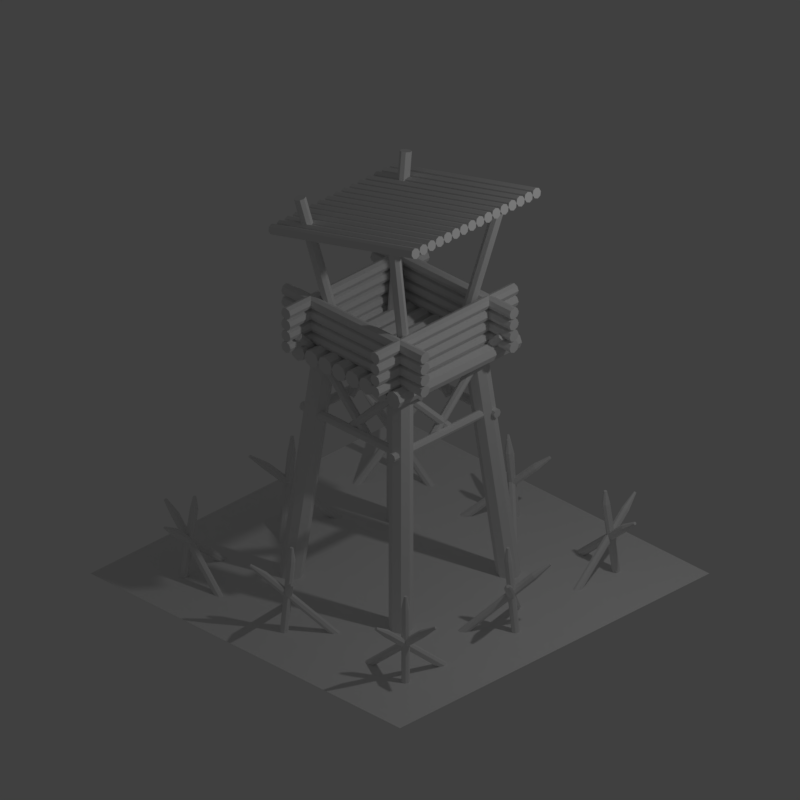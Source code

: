# Source: Tower_Level01_01.blend  (saved by Blender 2.79.0; exported with 4.5.12 LTS)
import bpy
from mathutils import Matrix  # noqa: F401  (used for matrix-valued properties, if any)

bpy.ops.wm.read_factory_settings(use_empty=True)
scene = bpy.context.scene
scene.name = 'Scene'

# ---- collections
col_collection_1 = bpy.data.collections.new('Collection 1'); scene.collection.children.link(col_collection_1)

# ---- world
world_world = bpy.data.worlds.new('World'); scene.world = world_world
world_world.color = (0.05088, 0.05088, 0.05088)
world_world.use_sun_shadow = False
world_world.sun_shadow_jitter_overblur = 0.0
world_world.cycles.sampling_method = 'MANUAL'
world_world.light_settings.ao_factor = 0.8

# ---- cameras
cam_camera = bpy.data.cameras.new('Camera')
cam_camera.type = 'ORTHO'
cam_camera.clip_end = 100.0
cam_camera.lens = 35.0
cam_camera.sensor_width = 32.0
cam_camera.sensor_height = 18.0
cam_camera.ortho_scale = 7.314
cam_camera.dof.focus_distance = 0.0
cam_camera.dof.aperture_fstop = 128.0

# ---- lights
light_lamp = bpy.data.lights.new('Lamp', 'POINT')
light_lamp.transmission_factor = 0.0
light_lamp.cutoff_distance = 30.0
light_lamp.energy = 100.0
light_lamp.shadow_buffer_clip_start = 1.001
light_lamp.shadow_soft_size = 0.1
light_lamp.shadow_maximum_resolution = 0.006
light_lamp.use_absolute_resolution = True

# ---- meshes
me_cylinder_005 = bpy.data.meshes.new('Cylinder.005')
me_cylinder_005.from_pydata([(7.57e-07, 5.073, -0.9753), (-6.464e-07, -2.678, 0.9943), (0.8596, 4.722, -0.9781), (0.8596, -3.029, 0.9915), (1.216, 3.875, -0.9848), (1.216, -3.875, 0.9848), (0.8596, 3.029, -0.9915), (0.8596, -4.722, 0.9781), (6.831e-07, 2.678, -0.9943), (-7.203e-07, -5.073, 0.9753), (-0.8596, 3.029, -0.9915), (-0.8596, -4.722, 0.9781), (-1.216, 3.875, -0.9848), (-1.216, -3.875, 0.9848), (-0.8596, 4.722, -0.9781), (-0.8596, -3.029, 0.9915)], [], [(0, 1, 3, 2), (2, 3, 5, 4), (4, 5, 7, 6), (6, 7, 9, 8), (8, 9, 11, 10), (10, 11, 13, 12), (3, 1, 15, 13, 11, 9, 7, 5), (12, 13, 15, 14), (14, 15, 1, 0), (0, 2, 4, 6, 8, 10, 12, 14)])
me_cylinder_005.use_remesh_preserve_volume = False
me_cylinder_005.use_remesh_preserve_attributes = False
me_cylinder_005.use_mirror_vertex_groups = False
me_cylinder_005.update()
me_cylinder_002 = bpy.data.meshes.new('Cylinder.002')
me_cylinder_002.from_pydata([(5.658e-08, 2.057, -0.8234), (5.658e-08, 2.057, 0.8234), (1.454, 1.454, -0.8234), (1.454, 1.454, 0.8234), (2.057, 1.987e-06, -0.8234), (2.057, -2.169e-06, 0.8234), (1.454, -1.454, -0.8234), (1.454, -1.454, 0.8234), (-1.232e-07, -2.057, -0.8234), (-1.232e-07, -2.057, 0.8234), (-1.454, -1.454, -0.8234), (-1.454, -1.454, 0.8234), (-2.057, 2.102e-06, -0.8234), (-2.057, -2.054e-06, 0.8234), (-1.454, 1.454, -0.8234), (-1.454, 1.454, 0.8234)], [], [(0, 1, 3, 2), (2, 3, 5, 4), (4, 5, 7, 6), (6, 7, 9, 8), (8, 9, 11, 10), (10, 11, 13, 12), (3, 1, 15, 13, 11, 9, 7, 5), (12, 13, 15, 14), (14, 15, 1, 0), (0, 2, 4, 6, 8, 10, 12, 14)])
me_cylinder_002.use_remesh_preserve_volume = False
me_cylinder_002.use_remesh_preserve_attributes = False
me_cylinder_002.use_mirror_vertex_groups = False
me_cylinder_002.update()
me_cylinder_008 = bpy.data.meshes.new('Cylinder.008')
me_cylinder_008.from_pydata([(-1.409, -1.425, -0.2108), (-1.323, -1.339, 0.711), (-1.381, -1.413, -0.212), (-1.296, -1.328, 0.7098), (-1.353, -1.425, -0.2125), (-1.268, -1.34, 0.7093), (-1.342, -1.453, -0.212), (-1.256, -1.367, 0.7098), (-1.353, -1.48, -0.2108), (-1.268, -1.395, 0.711), (-1.381, -1.492, -0.2096), (-1.295, -1.406, 0.7122), (-1.408, -1.48, -0.2091), (-1.323, -1.395, 0.7127), (-1.42, -1.452, -0.2096), (-1.334, -1.367, 0.7122), (-0.8601, -1.425, -0.07636), (-1.558, -1.339, 0.5317), (-0.843, -1.413, -0.05468), (-1.541, -1.328, 0.5534), (-0.8264, -1.425, -0.03256), (-1.524, -1.34, 0.5755), (-0.8201, -1.453, -0.02295), (-1.518, -1.367, 0.5851), (-0.8277, -1.48, -0.03148), (-1.526, -1.395, 0.5766), (-0.8448, -1.492, -0.05316), (-1.543, -1.406, 0.5549), (-0.8614, -1.48, -0.07528), (-1.559, -1.395, 0.5328), (-0.8677, -1.452, -0.0849), (-1.566, -1.367, 0.5231), (-1.372, -0.9204, -0.07636), (-1.335, -1.623, 0.5317), (-1.386, -0.9055, -0.05468), (-1.349, -1.608, 0.5534), (-1.377, -0.8872, -0.03256), (-1.34, -1.589, 0.5755), (-1.351, -0.8762, -0.02295), (-1.314, -1.578, 0.5851), (-1.323, -0.8789, -0.03148), (-1.286, -1.581, 0.5766), (-1.309, -0.8938, -0.05316), (-1.272, -1.596, 0.5549), (-1.317, -0.9121, -0.07528), (-1.28, -1.614, 0.5328), (-1.343, -0.9231, -0.0849), (-1.306, -1.625, 0.5231), (-1.303, -1.754, 0.6699), (-1.298, -1.759, 0.6626), (-1.3, -1.747, 0.6773), (-1.291, -1.744, 0.6806), (-1.282, -1.745, 0.6777), (-1.277, -1.75, 0.6704), (-1.28, -1.756, 0.6629), (-1.288, -1.759, 0.6597), (-1.291, -1.347, 0.8414), (-1.303, -1.352, 0.8419), (-1.28, -1.352, 0.8412), (-1.275, -1.363, 0.8414), (-1.28, -1.374, 0.8419), (-1.291, -1.379, 0.8424), (-1.303, -1.374, 0.8426), (-1.307, -1.363, 0.8424), (-1.675, -1.346, 0.6562), (-1.682, -1.351, 0.6474), (-1.668, -1.351, 0.6651), (-1.666, -1.362, 0.669), (-1.669, -1.373, 0.6656), (-1.676, -1.378, 0.6568), (-1.682, -1.373, 0.6479), (-1.685, -1.362, 0.644), (-0.04154, -1.524, -0.2108), (-0.04154, -1.403, 0.711), (-0.03009, -1.496, -0.212), (-0.03009, -1.376, 0.7098), (-0.002429, -1.485, -0.2125), (-0.002429, -1.364, 0.7093), (0.02523, -1.496, -0.212), (0.02523, -1.376, 0.7098), (0.03668, -1.524, -0.2108), (0.03668, -1.403, 0.711), (0.02523, -1.551, -0.2096), (0.02523, -1.431, 0.7122), (-0.002429, -1.563, -0.2091), (-0.002429, -1.442, 0.7127), (-0.03009, -1.551, -0.2096), (-0.03009, -1.431, 0.7122), (0.3463, -1.136, -0.07636), (-0.2077, -1.569, 0.5317), (0.3503, -1.116, -0.05468), (-0.2036, -1.549, 0.5534), (0.3701, -1.112, -0.03256), (-0.1838, -1.545, 0.5755), (0.3941, -1.127, -0.02295), (-0.1598, -1.561, 0.5851), (0.4082, -1.152, -0.03148), (-0.1457, -1.585, 0.5766), (0.4042, -1.172, -0.05316), (-0.1498, -1.606, 0.5549), (0.3844, -1.176, -0.07528), (-0.1696, -1.609, 0.5328), (0.3604, -1.161, -0.0849), (-0.1936, -1.594, 0.5231), (-0.3723, -1.141, -0.07636), (0.1505, -1.611, 0.5317), (-0.3928, -1.141, -0.05468), (0.13, -1.611, 0.5534), (-0.3998, -1.122, -0.03256), (0.123, -1.592, 0.5755), (-0.3891, -1.095, -0.02295), (0.1337, -1.566, 0.5851), (-0.367, -1.077, -0.03148), (0.1558, -1.548, 0.5766), (-0.3465, -1.078, -0.05316), (0.1763, -1.548, 0.5549), (-0.3395, -1.097, -0.07528), (0.1833, -1.567, 0.5328), (-0.3502, -1.123, -0.0849), (0.1726, -1.593, 0.5231), (0.2657, -1.682, 0.6699), (0.2726, -1.682, 0.6626), (0.2633, -1.675, 0.6773), (0.2669, -1.666, 0.6806), (0.2744, -1.66, 0.6777), (0.2813, -1.66, 0.6704), (0.2836, -1.667, 0.6629), (0.28, -1.676, 0.6597), (-0.01381, -1.386, 0.8414), (-0.01853, -1.397, 0.8419), (-0.002429, -1.381, 0.8412), (0.008954, -1.386, 0.8414), (0.01367, -1.397, 0.8419), (0.008954, -1.409, 0.8424), (-0.002429, -1.413, 0.8426), (-0.01381, -1.409, 0.8424), (-0.2855, -1.656, 0.6562), (-0.2871, -1.665, 0.6474), (-0.2775, -1.655, 0.6651), (-0.2678, -1.661, 0.669), (-0.2621, -1.671, 0.6656), (-0.2637, -1.679, 0.6568), (-0.2717, -1.681, 0.6479), (-0.2814, -1.675, 0.644)], [], [(0, 1, 3, 2), (2, 3, 5, 4), (4, 5, 7, 6), (6, 7, 9, 8), (8, 9, 11, 10), (10, 11, 13, 12), (7, 5, 58, 59), (12, 13, 15, 14), (14, 15, 1, 0), (0, 2, 4, 6, 8, 10, 12, 14), (16, 17, 19, 18), (18, 19, 21, 20), (20, 21, 23, 22), (22, 23, 25, 24), (24, 25, 27, 26), (26, 27, 29, 28), (23, 21, 66, 67), (28, 29, 31, 30), (30, 31, 17, 16), (16, 18, 20, 22, 24, 26, 28, 30), (32, 33, 35, 34), (34, 35, 37, 36), (36, 37, 39, 38), (38, 39, 41, 40), (40, 41, 43, 42), (42, 43, 45, 44), (45, 43, 53, 54), (44, 45, 47, 46), (46, 47, 33, 32), (32, 34, 36, 38, 40, 42, 44, 46), (48, 49, 55, 54, 53, 52, 51, 50), (41, 39, 51, 52), (47, 45, 54, 55), (37, 35, 48, 50), (43, 41, 52, 53), (33, 47, 55, 49), (35, 33, 49, 48), (39, 37, 50, 51), (56, 57, 63, 62, 61, 60, 59, 58), (13, 11, 61, 62), (9, 7, 59, 60), (15, 13, 62, 63), (5, 3, 56, 58), (11, 9, 60, 61), (1, 15, 63, 57), (3, 1, 57, 56), (64, 65, 71, 70, 69, 68, 67, 66), (29, 27, 69, 70), (25, 23, 67, 68), (31, 29, 70, 71), (21, 19, 64, 66), (27, 25, 68, 69), (17, 31, 71, 65), (19, 17, 65, 64), (72, 73, 75, 74), (74, 75, 77, 76), (76, 77, 79, 78), (78, 79, 81, 80), (80, 81, 83, 82), (82, 83, 85, 84), (79, 77, 130, 131), (84, 85, 87, 86), (86, 87, 73, 72), (72, 74, 76, 78, 80, 82, 84, 86), (88, 89, 91, 90), (90, 91, 93, 92), (92, 93, 95, 94), (94, 95, 97, 96), (96, 97, 99, 98), (98, 99, 101, 100), (95, 93, 138, 139), (100, 101, 103, 102), (102, 103, 89, 88), (88, 90, 92, 94, 96, 98, 100, 102), (104, 105, 107, 106), (106, 107, 109, 108), (108, 109, 111, 110), (110, 111, 113, 112), (112, 113, 115, 114), (114, 115, 117, 116), (117, 115, 125, 126), (116, 117, 119, 118), (118, 119, 105, 104), (104, 106, 108, 110, 112, 114, 116, 118), (120, 121, 127, 126, 125, 124, 123, 122), (113, 111, 123, 124), (119, 117, 126, 127), (109, 107, 120, 122), (115, 113, 124, 125), (105, 119, 127, 121), (107, 105, 121, 120), (111, 109, 122, 123), (128, 129, 135, 134, 133, 132, 131, 130), (85, 83, 133, 134), (81, 79, 131, 132), (87, 85, 134, 135), (77, 75, 128, 130), (83, 81, 132, 133), (73, 87, 135, 129), (75, 73, 129, 128), (136, 137, 143, 142, 141, 140, 139, 138), (101, 99, 141, 142), (97, 95, 139, 140), (103, 101, 142, 143), (93, 91, 136, 138), (99, 97, 140, 141), (89, 103, 143, 137), (91, 89, 137, 136)])
me_cylinder_008.use_remesh_preserve_volume = False
me_cylinder_008.use_remesh_preserve_attributes = False
me_cylinder_008.use_mirror_vertex_groups = False
me_cylinder_008.update()
me_cylinder_006 = bpy.data.meshes.new('Cylinder.006')
me_cylinder_006.from_pydata([(-0.5168, -0.9001, 2.521), (-0.5168, 0.9001, 2.521), (-0.5341, -0.9001, 2.563), (-0.5341, 0.9001, 2.563), (-0.5757, -0.9001, 2.58), (-0.5757, 0.9001, 2.58), (-0.6173, -0.9001, 2.563), (-0.6173, 0.9001, 2.563), (-0.6346, -0.9001, 2.521), (-0.6346, 0.9001, 2.521), (-0.6173, -0.9001, 2.48), (-0.6173, 0.9001, 2.48), (-0.5757, -0.9001, 2.462), (-0.5757, 0.9001, 2.462), (-0.5341, -0.9001, 2.48), (-0.5341, 0.9001, 2.48)], [], [(0, 1, 3, 2), (2, 3, 5, 4), (4, 5, 7, 6), (6, 7, 9, 8), (8, 9, 11, 10), (10, 11, 13, 12), (3, 1, 15, 13, 11, 9, 7, 5), (12, 13, 15, 14), (14, 15, 1, 0), (0, 2, 4, 6, 8, 10, 12, 14)])
me_cylinder_006.use_remesh_preserve_volume = False
me_cylinder_006.use_remesh_preserve_attributes = False
me_cylinder_006.use_mirror_vertex_groups = False
me_cylinder_006.update()
me_cylinder_004 = bpy.data.meshes.new('Cylinder.004')
me_cylinder_004.from_pydata([(-0.5305, -0.8255, 2.588), (-0.5305, 0.08448, 1.678), (-0.5001, -0.8166, 2.596), (-0.5001, 0.09337, 1.686), (-0.4876, -0.7952, 2.618), (-0.4876, 0.1148, 1.708), (-0.5001, -0.7737, 2.639), (-0.5001, 0.1363, 1.729), (-0.5305, -0.7648, 2.648), (-0.5305, 0.1452, 1.738), (-0.5608, -0.7737, 2.639), (-0.5608, 0.1363, 1.729), (-0.5734, -0.7952, 2.618), (-0.5734, 0.1148, 1.708), (-0.5608, -0.8166, 2.596), (-0.5608, 0.09337, 1.686)], [], [(0, 1, 3, 2), (2, 3, 5, 4), (4, 5, 7, 6), (6, 7, 9, 8), (8, 9, 11, 10), (10, 11, 13, 12), (3, 1, 15, 13, 11, 9, 7, 5), (12, 13, 15, 14), (14, 15, 1, 0), (0, 2, 4, 6, 8, 10, 12, 14)])
me_cylinder_004.use_remesh_preserve_volume = False
me_cylinder_004.use_remesh_preserve_attributes = False
me_cylinder_004.use_mirror_vertex_groups = False
me_cylinder_004.update()
me_cylinder_003 = bpy.data.meshes.new('Cylinder.003')
me_cylinder_003.from_pydata([(-0.5757, -0.6038, 1.688), (-0.5757, 0.6831, 1.688), (-0.5453, -0.6038, 1.701), (-0.5453, 0.6831, 1.701), (-0.5328, -0.6038, 1.731), (-0.5328, 0.6831, 1.731), (-0.5453, -0.6038, 1.762), (-0.5453, 0.6831, 1.762), (-0.5757, -0.6038, 1.774), (-0.5757, 0.6831, 1.774), (-0.6061, -0.6038, 1.762), (-0.6061, 0.6831, 1.762), (-0.6186, -0.6038, 1.731), (-0.6186, 0.6831, 1.731), (-0.6061, -0.6038, 1.701), (-0.6061, 0.6831, 1.701)], [], [(0, 1, 3, 2), (2, 3, 5, 4), (4, 5, 7, 6), (6, 7, 9, 8), (8, 9, 11, 10), (10, 11, 13, 12), (3, 1, 15, 13, 11, 9, 7, 5), (12, 13, 15, 14), (14, 15, 1, 0), (0, 2, 4, 6, 8, 10, 12, 14)])
me_cylinder_003.use_remesh_preserve_volume = False
me_cylinder_003.use_remesh_preserve_attributes = False
me_cylinder_003.use_mirror_vertex_groups = False
me_cylinder_003.update()
me_cylinder_001 = bpy.data.meshes.new('Cylinder.001')
me_cylinder_001.from_pydata([(-0.3188, -0.357, 2.365), (-0.6845, -0.5531, 3.942), (-0.2799, -0.3744, 2.371), (-0.6457, -0.5705, 3.949), (-0.2638, -0.4144, 2.37), (-0.6296, -0.6105, 3.947), (-0.2799, -0.4535, 2.362), (-0.6457, -0.6496, 3.939), (-0.3188, -0.4688, 2.351), (-0.6845, -0.6649, 3.929), (-0.3576, -0.4514, 2.345), (-0.7234, -0.6475, 3.922), (-0.3737, -0.4115, 2.346), (-0.7395, -0.6076, 3.923), (-0.3576, -0.3724, 2.354), (-0.7234, -0.5685, 3.931)], [], [(0, 1, 3, 2), (2, 3, 5, 4), (4, 5, 7, 6), (6, 7, 9, 8), (8, 9, 11, 10), (10, 11, 13, 12), (3, 1, 15, 13, 11, 9, 7, 5), (12, 13, 15, 14), (14, 15, 1, 0), (0, 2, 4, 6, 8, 10, 12, 14)])
me_cylinder_001.use_remesh_preserve_volume = False
me_cylinder_001.use_remesh_preserve_attributes = False
me_cylinder_001.use_mirror_vertex_groups = False
me_cylinder_001.update()
me_cylinder = bpy.data.meshes.new('Cylinder')
me_cylinder.from_pydata([(-0.7948, -0.6478, -0.1982), (-0.5483, -0.4013, 2.463), (-0.7151, -0.615, -0.2017), (-0.4686, -0.3685, 2.459), (-0.6354, -0.6481, -0.2031), (-0.3889, -0.4016, 2.458), (-0.6022, -0.7279, -0.2017), (-0.3557, -0.4814, 2.459), (-0.6351, -0.8075, -0.1982), (-0.3886, -0.561, 2.463), (-0.7147, -0.8404, -0.1947), (-0.4682, -0.5939, 2.466), (-0.7945, -0.8072, -0.1933), (-0.548, -0.5607, 2.468), (-0.8276, -0.7275, -0.1947), (-0.5811, -0.481, 2.466)], [], [(0, 1, 3, 2), (2, 3, 5, 4), (4, 5, 7, 6), (6, 7, 9, 8), (8, 9, 11, 10), (10, 11, 13, 12), (3, 1, 15, 13, 11, 9, 7, 5), (12, 13, 15, 14), (14, 15, 1, 0), (0, 2, 4, 6, 8, 10, 12, 14)])
me_cylinder.use_remesh_preserve_volume = False
me_cylinder.use_remesh_preserve_attributes = False
me_cylinder.use_mirror_vertex_groups = False
me_cylinder.update()
me_plane = bpy.data.meshes.new('Plane')
me_plane.from_pydata([(-1.0, -1.0, 0.0), (1.0, -1.0, 0.0), (-1.0, 1.0, 0.0), (1.0, 1.0, 0.0)], [], [(0, 1, 3, 2)])
me_plane.use_remesh_preserve_volume = False
me_plane.use_remesh_preserve_attributes = False
me_plane.use_mirror_vertex_groups = False
me_plane.update()

# ---- objects
ob_cylinder_005 = bpy.data.objects.new('Cylinder.005', me_cylinder_005)
ob_cylinder_002 = bpy.data.objects.new('Cylinder.002', me_cylinder_002)
ob_empty_90 = bpy.data.objects.new('Empty_90', None)
ob_cylinder_007 = bpy.data.objects.new('Cylinder.007', me_cylinder_008)
ob_cylinder_006 = bpy.data.objects.new('Cylinder.006', me_cylinder_006)
ob_cylinder_004 = bpy.data.objects.new('Cylinder.004', me_cylinder_004)
ob_cylinder_003 = bpy.data.objects.new('Cylinder.003', me_cylinder_003)
ob_cylinder_001 = bpy.data.objects.new('Cylinder.001', me_cylinder_001)
ob_cylinder = bpy.data.objects.new('Cylinder', me_cylinder)
ob_plane = bpy.data.objects.new('Plane', me_plane)
ob_lamp = bpy.data.objects.new('Lamp', light_lamp)
ob_camera = bpy.data.objects.new('Camera', cam_camera)

# ---- transforms, parenting, visibility, modifiers, constraints
ob_cylinder_005.location = (-0.001068, -0.7216, 3.8)
ob_cylinder_005.rotation_euler = (-2.007, -3.258e-08, 1.571)
ob_cylinder_005.scale = (0.04293, 0.04293, 0.9581)
ob_cylinder_005.lineart.crease_threshold = 0.0
_m = ob_cylinder_005.modifiers.new('Array', 'ARRAY')
_m.count = 16
_m.constant_offset_displace = (0.0, 0.0, 0.0)
ob_cylinder_002.location = (-0.5757, 0.03964, 2.407)
ob_cylinder_002.rotation_euler = (-1.571, -0.0, 0.0)
ob_cylinder_002.scale = (0.04293, 0.04293, 0.9581)
ob_cylinder_002.lineart.crease_threshold = 0.0
_m = ob_cylinder_002.modifiers.new('Array', 'ARRAY')
_m.count = 8
_m.constant_offset_displace = (0.0, 0.0, 0.0)
ob_empty_90.location = (0.0, 0.0, 0.0)
ob_empty_90.rotation_euler = (0.0, -0.0, 1.571)
ob_empty_90.lock_location = (True, True, True)
ob_empty_90.lock_rotation = (True, True, True)
ob_empty_90.empty_display_size = 1.256
ob_empty_90.empty_image_offset = (0.0, 0.0)
ob_empty_90.lineart.crease_threshold = 0.0
ob_cylinder_007.location = (0.0, 0.0, 0.0)
ob_cylinder_007.lineart.crease_threshold = 0.0
_m = ob_cylinder_007.modifiers.new('Array', 'ARRAY')
_m.count = 4
_m.constant_offset_displace = (0.0, 0.0, 0.0)
_m.use_relative_offset = False
_m.use_object_offset = True
_m.offset_object = ob_empty_90
ob_cylinder_006.location = (0.0, 0.0, 0.0)
ob_cylinder_006.lineart.crease_threshold = 0.0
_m = ob_cylinder_006.modifiers.new('Array', 'ARRAY')
_m.count = 4
_m.constant_offset_displace = (0.0, 0.0, 0.0)
_m.relative_offset_displace = (0.0, 0.0, 1.0)
_m = ob_cylinder_006.modifiers.new('Array.001', 'ARRAY')
_m.count = 4
_m.constant_offset_displace = (0.0, 0.0, 0.0)
_m.use_relative_offset = False
_m.use_object_offset = True
_m.offset_object = ob_empty_90
ob_cylinder_004.location = (0.0, 0.0, 0.0)
ob_cylinder_004.lineart.crease_threshold = 0.0
_m = ob_cylinder_004.modifiers.new('Array', 'ARRAY')
_m.count = 4
_m.constant_offset_displace = (0.0, 0.0, 0.0)
_m.use_relative_offset = False
_m.use_object_offset = True
_m.offset_object = ob_empty_90
_m = ob_cylinder_004.modifiers.new('Mirror', 'MIRROR')
ob_cylinder_003.location = (0.0, 0.0, 0.0)
ob_cylinder_003.lineart.crease_threshold = 0.0
_m = ob_cylinder_003.modifiers.new('Array', 'ARRAY')
_m.count = 4
_m.constant_offset_displace = (0.0, 0.0, 0.0)
_m.use_relative_offset = False
_m.use_object_offset = True
_m.offset_object = ob_empty_90
ob_cylinder_001.location = (0.0, 0.0, 0.0)
ob_cylinder_001.lineart.crease_threshold = 0.0
_m = ob_cylinder_001.modifiers.new('Array', 'ARRAY')
_m.count = 4
_m.constant_offset_displace = (0.0, 0.0, 0.0)
_m.use_relative_offset = False
_m.use_object_offset = True
_m.offset_object = ob_empty_90
ob_cylinder.location = (0.0, 0.0, 0.0)
ob_cylinder.lineart.crease_threshold = 0.0
_m = ob_cylinder.modifiers.new('Array', 'ARRAY')
_m.count = 4
_m.constant_offset_displace = (0.0, 0.0, 0.0)
_m.use_relative_offset = False
_m.use_object_offset = True
_m.offset_object = ob_empty_90
ob_plane.location = (0.0, 0.0, 0.0)
ob_plane.scale = (2.0, 2.0, 2.0)
ob_plane.lineart.crease_threshold = 0.0
ob_lamp.location = (4.076, 1.005, 5.904)
ob_lamp.rotation_euler = (0.6503, 0.05522, 1.866)
ob_lamp.lock_rotations_4d = False
ob_lamp.empty_display_type = 'ARROWS'
ob_lamp.color = (0.0, 0.0, 0.0, 0.0)
ob_lamp.lineart.crease_threshold = 0.0
ob_camera.location = (10.0, -10.0, 10.0)
ob_camera.rotation_euler = (1.047, 0.0, 0.7854)
ob_camera.lock_rotations_4d = False
ob_camera.empty_display_type = 'ARROWS'
ob_camera.color = (0.0, 0.0, 0.0, 0.0)
ob_camera.display_type = 'WIRE'
ob_camera.lineart.crease_threshold = 0.0

# ---- collection membership
col_collection_1.objects.link(ob_cylinder_005)
col_collection_1.objects.link(ob_cylinder_002)
col_collection_1.objects.link(ob_empty_90)
col_collection_1.objects.link(ob_cylinder_007)
col_collection_1.objects.link(ob_cylinder_006)
col_collection_1.objects.link(ob_cylinder_004)
col_collection_1.objects.link(ob_cylinder_003)
col_collection_1.objects.link(ob_cylinder_001)
col_collection_1.objects.link(ob_cylinder)
col_collection_1.objects.link(ob_plane)
col_collection_1.objects.link(ob_lamp)
col_collection_1.objects.link(ob_camera)

# ---- scene / render settings (as saved in the file)
scene.camera = ob_camera
scene.frame_start = 1; scene.frame_end = 250; scene.frame_set(1)
scene.render.engine = 'BLENDER_EEVEE_NEXT'
scene.render.resolution_x = 128
scene.render.resolution_y = 128
scene.render.dither_intensity = 0.0
scene.render.film_transparent = True
scene.cycles.use_denoising = False
scene.cycles.samples = 128
scene.cycles.sampling_pattern = 'TABULATED_SOBOL'
scene.cycles.use_adaptive_sampling = False
scene.cycles.use_light_tree = False
scene.cycles.blur_glossy = 0.0
scene.cycles.sample_clamp_indirect = 0.0
scene.view_settings.view_transform = 'Standard'
bpy.context.view_layer.update()
